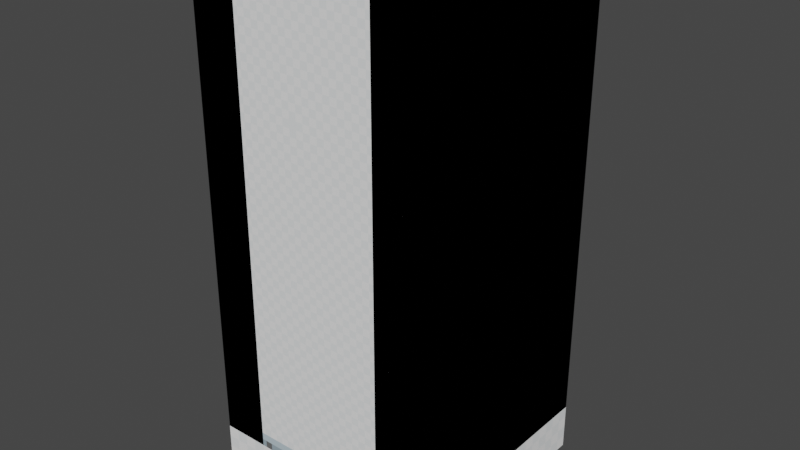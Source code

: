# Source: geometry.blend  (saved by Blender 2.80.74; exported with 4.5.12 LTS)
import bpy
from mathutils import Matrix  # noqa: F401  (used for matrix-valued properties, if any)

bpy.ops.wm.read_factory_settings(use_empty=True)
scene = bpy.context.scene
scene.name = 'Scene'

# ---- collections
col_collection = bpy.data.collections.new('Collection'); scene.collection.children.link(col_collection)

# ---- images (referenced by path relative to the original .blend; pixels are not part of the script)
import os
ASSET_DIR = os.environ.get("B2B_ASSET_DIR", "")  # directory of the original .blend (textures are referenced by path, not embedded)
HERE = os.path.dirname(os.path.abspath(__file__))  # packed textures are extracted next to this script under _unpacked/

def load_image(name, relpath, width, height, colorspace="sRGB"):
    """Load a texture the original file referenced (path relative to the .blend, or extracted next to this script)."""
    p = next((c for c in (os.path.join(HERE, relpath), os.path.join(ASSET_DIR, relpath)) if relpath and os.path.exists(c)), "")
    if p:
        img = bpy.data.images.load(p, check_existing=True)
        img.name = name
    else:  # same state as the original file: an image datablock whose file is absent (Cycles renders it pink)
        img = bpy.data.images.new(name, width, height)
        img.source = "FILE"
        img.filepath = "//" + (relpath or name)
    img.colorspace_settings.name = colorspace
    return img
img_floor_tile_png = load_image('floor tile.png', '_unpacked/floor_tile.0146a87b.png', 32, 32, 'sRGB')
img_wall_tile_png_001 = load_image('wall tile.png.001', '_unpacked/wall_tile.5a6a049c.png', 32, 64, 'sRGB')
img_post_png_001 = load_image('post.png.001', '_unpacked/post.940fa452.png', 10, 64, 'sRGB')

# ---- materials (node trees are filled in below, after node groups)
mat_floor = bpy.data.materials.new('Floor')
mat_floor.alpha_threshold = 0.0
mat_floor.use_transparent_shadow = False
mat_floor.line_color = (0.0, 0.0, 0.0, 1.0)
mat_wall = bpy.data.materials.new('Wall')
mat_wall.use_backface_culling = True
mat_wall.use_transparent_shadow = False
mat_post = bpy.data.materials.new('Post')
mat_post.use_transparent_shadow = False

# ---- material node trees
mat_floor.use_nodes = True; mat_floor.node_tree.nodes.clear()
_N = mat_floor.node_tree.nodes; _L = mat_floor.node_tree.links
n0 = _N.new('ShaderNodeOutputMaterial'); n0.name = 'Material Output'; n0.location = (300, 300)
n1 = _N.new('ShaderNodeBsdfPrincipled'); n1.name = 'Principled BSDF'; n1.location = (10, 300)
n1.distribution = 'GGX'
n1.subsurface_method = 'BURLEY'
n1.inputs[2].default_value = 0.4
n1.inputs[3].default_value = 1.45
n1.inputs[27].default_value = (0.0, 0.0, 0.0, 1.0)
n1.inputs[28].default_value = 1.0
n2 = _N.new('ShaderNodeTexImage'); n2.name = 'Image Texture'; n2.location = (-280, 280)
n2.image = img_floor_tile_png
n2.interpolation = 'Closest'
_L.new(n1.outputs[0], n0.inputs[0])
_L.new(n2.outputs[0], n1.inputs[0])
n0.is_active_output = True
mat_wall.use_nodes = True; mat_wall.node_tree.nodes.clear()
_N = mat_wall.node_tree.nodes; _L = mat_wall.node_tree.links
n0 = _N.new('ShaderNodeOutputMaterial'); n0.name = 'Material Output'; n0.location = (300, 300)
n1 = _N.new('ShaderNodeBsdfPrincipled'); n1.name = 'Principled BSDF'; n1.location = (10, 300)
n1.distribution = 'GGX'
n1.subsurface_method = 'BURLEY'
n1.inputs[3].default_value = 1.45
n1.inputs[27].default_value = (0.0, 0.0, 0.0, 1.0)
n1.inputs[28].default_value = 1.0
n2 = _N.new('ShaderNodeTexImage'); n2.name = 'Image Texture'; n2.location = (-280, 280)
n2.image = img_wall_tile_png_001
n2.interpolation = 'Closest'
_L.new(n1.outputs[0], n0.inputs[0])
_L.new(n2.outputs[0], n1.inputs[0])
n0.is_active_output = True
mat_post.use_nodes = True; mat_post.node_tree.nodes.clear()
_N = mat_post.node_tree.nodes; _L = mat_post.node_tree.links
n0 = _N.new('ShaderNodeOutputMaterial'); n0.name = 'Material Output'; n0.location = (300, 300)
n1 = _N.new('ShaderNodeBsdfPrincipled'); n1.name = 'Principled BSDF'; n1.location = (10, 300)
n1.distribution = 'GGX'
n1.subsurface_method = 'BURLEY'
n1.inputs[3].default_value = 1.45
n1.inputs[27].default_value = (0.0, 0.0, 0.0, 1.0)
n1.inputs[28].default_value = 1.0
n2 = _N.new('ShaderNodeTexImage'); n2.name = 'Image Texture'; n2.location = (-280, 280)
n2.image = img_post_png_001
n2.interpolation = 'Closest'
_L.new(n1.outputs[0], n0.inputs[0])
_L.new(n2.outputs[0], n1.inputs[0])
n0.is_active_output = True

# ---- world
world_world = bpy.data.worlds.new('World'); scene.world = world_world
world_world.use_nodes = True; world_world.node_tree.nodes.clear()
_N = world_world.node_tree.nodes; _L = world_world.node_tree.links
n0 = _N.new('ShaderNodeOutputWorld'); n0.name = 'World Output'; n0.location = (300, 300)
n1 = _N.new('ShaderNodeBackground'); n1.name = 'Background'; n1.location = (10, 300)
n1.inputs[0].default_value = (0.05088, 0.05088, 0.05088, 1.0)
_L.new(n1.outputs[0], n0.inputs[0])
n0.is_active_output = True
world_world.color = (0.05088, 0.05088, 0.05088)
world_world.use_sun_shadow = False
world_world.sun_shadow_jitter_overblur = 0.0

# ---- meshes
me_cube = bpy.data.meshes.new('Cube')
me_cube.from_pydata([(1.0, 1.0, 0.2), (1.0, 1.0, -0.2), (1.0, -1.0, 0.2), (1.0, -1.0, -0.2), (-1.0, 1.0, 0.2), (-1.0, 1.0, -0.2), (-1.0, -1.0, 0.2), (-1.0, -1.0, -0.2)], [], [(0, 4, 6, 2), (3, 2, 6, 7), (7, 6, 4, 5), (5, 1, 3, 7), (1, 0, 2, 3), (5, 4, 0, 1)])
_uv = me_cube.uv_layers.new(name='UVMap')
_uv.uv.foreach_set('vector', [0.0, 0.0, 1.0, 0.0, 1.0, 1.0, 0.0, 1.0, 0.125, 0.1875, 0.25, 0.1875, 0.25, 0.8125, 0.125, 0.8125, 0.125, 0.1875, 0.25, 0.1875, 0.25, 0.8125, 0.125, 0.8125, 0.0, 0.0, 1.0, 0.0, 1.0, 1.0, 0.0, 1.0, 0.125, 0.1875, 0.25, 0.1875, 0.25, 0.8125, 0.125, 0.8125, 0.2812, 0.8125, 0.1562, 0.8125, 0.1562, 0.1875, 0.2812, 0.1875])
me_cube.materials.append(mat_floor)
me_cube.use_remesh_preserve_volume = False
me_cube.use_remesh_preserve_attributes = False
me_cube.use_mirror_vertex_groups = False
me_cube.update()
me_cube_003 = bpy.data.meshes.new('Cube.003')
me_cube_003.from_pydata([(0.6, -1.0, 0.2), (0.6, -1.0, 4.2), (0.6, 1.0, 0.2), (0.6, 1.0, 4.2), (1.0, -1.0, 0.2), (1.0, -1.0, 4.2), (1.0, 1.0, 0.2), (1.0, 1.0, 4.2)], [], [(0, 1, 3, 2), (6, 7, 5, 4), (2, 6, 4, 0), (7, 3, 1, 5)])
_uv = me_cube_003.uv_layers.new(name='UVMap')
_uv.uv.foreach_set('vector', [1.0, 7.516e-05, 1.0, 1.0, 9.996e-05, 1.0, 0.0001004, 7.504e-05, 1.0, 7.504e-05, 1.0, 1.0, 2.98e-08, 1.0, 5.066e-07, 7.498e-05, 0.125, 0.5, 0.375, 0.5, 0.375, 0.75, 0.125, 0.75, 0.625, 0.5, 0.875, 0.5, 0.875, 0.75, 0.625, 0.75])
me_cube_003.materials.append(mat_wall)
me_cube_003.use_remesh_preserve_volume = False
me_cube_003.use_remesh_preserve_attributes = False
me_cube_003.use_mirror_vertex_groups = False
me_cube_003.update()
me_cube_001 = bpy.data.meshes.new('Cube.001')
me_cube_001.from_pydata([(-1.0, -1.0, 0.2), (-1.0, -1.0, 4.2), (-1.0, 1.0, 0.2), (-1.0, 1.0, 4.2), (-0.6, -1.0, 0.2), (-0.6, -1.0, 4.2), (-0.6, 1.0, 0.2), (-0.6, 1.0, 4.2), (-1.0, 0.6, 0.2), (-1.0, 0.6, 4.2), (-0.6, 0.6, 0.2), (-0.6, 0.6, 4.2), (-0.6, 1.0, 4.2), (-0.6, 1.0, 0.2), (-0.6, 0.6, 0.2), (-0.6, 0.6, 4.2), (1.0, 1.0, 4.2), (1.0, 1.0, 0.2), (1.0, 0.6, 0.2), (1.0, 0.6, 4.2)], [], [(8, 9, 3, 2), (2, 3, 7, 6), (10, 11, 5, 4), (8, 10, 4, 0), (11, 9, 1, 5), (7, 3, 9, 11), (2, 6, 10, 8), (10, 6, 13, 14), (0, 1, 9, 8), (12, 15, 19, 16), (11, 10, 14, 15), (6, 7, 12, 13), (7, 11, 15, 12), (13, 12, 16, 17), (15, 14, 18, 19), (14, 13, 17, 18)])
_uv = me_cube_001.uv_layers.new(name='UVMap')
_uv.uv.foreach_set('vector', [0.2007, 0.0, 0.2007, 1.0, -8.941e-08, 1.0, 1.192e-07, 0.0, 0.0, 1.0, 0.0, 0.0, 0.1864, 0.0, 0.1869, 1.0, 0.8125, 0.0, 0.8125, 1.0, 0.0, 1.0, 0.0, 0.0, 0.1053, 0.4813, 0.1579, 0.4813, 0.1579, 0.6562, 0.1053, 0.6562, 0.05263, 0.4813, 0.1053, 0.4813, 0.1053, 0.6562, 0.05263, 0.6562, 0.05263, 0.4375, 0.1053, 0.4375, 0.1053, 0.4813, 0.05263, 0.4813, 0.1053, 0.4375, 0.1579, 0.4375, 0.1579, 0.4813, 0.1053, 0.4813, 0.0, 0.0, 0.0, 0.0, 0.0, 0.0, 0.0, 0.0, 1.0, 0.0, 1.0, 1.0, 0.1875, 1.0, 0.1875, 0.0, 0.5263, 0.6125, 0.4737, 0.6125, 0.4737, 0.4375, 0.5263, 0.4375, 0.0, 0.0, 0.0, 0.0, 0.0, 0.0, 0.0, 0.0, 0.0, 0.0, 0.0, 0.0, 0.0, 0.0, 0.0, 0.0, 0.0, 0.0, 0.0, 0.0, 0.0, 0.0, 0.0, 0.0, 0.2196, 1.0, 0.2184, 0.0, 1.0, 0.0, 1.0, 1.0, 0.8125, 0.0, 0.8125, 1.0, 0.0, 1.0, 0.0, 2.608e-08, 0.2105, 0.6125, 0.1579, 0.6125, 0.1579, 0.4375, 0.2105, 0.4375])
me_cube_001.materials.append(mat_wall)
me_cube_001.use_remesh_preserve_volume = False
me_cube_001.use_remesh_preserve_attributes = False
me_cube_001.use_mirror_vertex_groups = False
me_cube_001.update()
me_cube_002 = bpy.data.meshes.new('Cube.002')
me_cube_002.from_pydata([(0.4, 0.4, 0.2), (0.4, 0.4, 4.2), (0.4, 1.0, 0.2), (0.4, 1.0, 4.2), (1.0, 0.4, 0.2), (1.0, 0.4, 4.2), (1.0, 1.0, 0.2), (1.0, 1.0, 4.2), (0.4, 0.7, 4.2), (0.7, 1.0, 4.2), (1.0, 0.7, 4.2), (0.7, 0.4, 4.2), (0.7, 0.7, 4.2)], [], [(0, 1, 8, 3, 2), (2, 3, 9, 7, 6), (6, 7, 10, 5, 4), (4, 5, 11, 1, 0), (2, 6, 4, 0), (7, 9, 3, 8, 12, 10), (12, 8, 1, 11, 5, 10)])
_uv = me_cube_002.uv_layers.new(name='UVMap')
_uv.uv.foreach_set('vector', [1.0, 0.0, 1.0, 1.0, 0.5, 1.0, -3.576e-07, 1.0, 4.768e-07, 0.0, 1.0, 0.0, 1.0, 1.0, 0.5, 1.0, -4.47e-08, 1.0, 0.0, -3.553e-15, 1.0, 1.49e-08, 1.0, 1.0, 0.5, 1.0, 0.0, 1.0, 0.0, 0.0, 1.0, 0.0, 1.0, 1.0, 0.5, 1.0, -5.364e-07, 1.0, 4.768e-07, 0.0, 0.8, 0.0375, 1.0, 0.0375, 1.0, 0.075, 0.8, 0.075, 0.0, 0.0, 0.5, 0.0, 1.0, 0.0, 1.0, 0.08835, 0.5, 0.08835, 3.353e-08, 0.08835, 0.5, 0.08096, 1.676e-08, 0.08096, 5.96e-08, 0.0, 0.5, 0.0, 1.0, 0.0, 1.0, 0.08096])
me_cube_002.materials.append(mat_post)
me_cube_002.materials.append(mat_floor)
me_cube_002.use_remesh_preserve_volume = False
me_cube_002.use_remesh_preserve_attributes = False
me_cube_002.use_mirror_vertex_groups = False
me_cube_002.update()
me_cube_005 = bpy.data.meshes.new('Cube.005')
me_cube_005.from_pydata([(0.6, -1.0, 0.2), (0.6, -1.0, 4.2), (0.6, 1.0, 0.2), (0.6, 1.0, 4.2), (1.0, -1.0, 0.2), (1.0, -1.0, 4.2), (1.0, 1.0, 0.2), (1.0, 1.0, 4.2), (0.6, 0.6, 0.2), (0.6, 0.6, 4.2), (1.0, 0.6, 0.2), (1.0, 0.6, 4.2), (-1.0, 0.6, 4.2), (-1.0, 1.0, 4.2), (-1.0, 1.0, 0.2), (-1.0, 0.6, 0.2), (-0.6, 0.6, 4.2), (-0.6, 0.6, 0.2), (-0.6, 1.0, 4.2), (-0.6, 1.0, 0.2), (-1.0, -1.0, 4.2), (-1.0, -1.0, 0.2), (-0.6, -1.0, 4.2), (-0.6, -1.0, 0.2)], [], [(16, 12, 20, 22), (4, 5, 1, 0), (8, 10, 4, 0), (11, 9, 1, 5), (7, 3, 9, 11), (2, 6, 10, 8), (0, 1, 9, 8), (11, 5, 4, 10, 6, 7), (16, 18, 13, 12), (12, 13, 14, 15, 21, 20), (19, 17, 15, 14), (2, 8, 17, 19), (9, 3, 18, 16), (8, 9, 16, 17), (23, 22, 20, 21), (17, 16, 22, 23), (15, 17, 23, 21), (3, 7, 6, 2, 19, 14, 13, 18)])
_uv = me_cube_005.uv_layers.new(name='UVMap')
_uv.uv.foreach_set('vector', [0.875, 0.55, 0.875, 0.55, 0.875, 0.55, 0.875, 0.55, 0.375, 0.75, 0.625, 0.75, 0.625, 1.0, 0.375, 1.0, 0.125, 0.55, 0.375, 0.55, 0.375, 0.75, 0.125, 0.75, 0.625, 0.55, 0.875, 0.55, 0.875, 0.75, 0.625, 0.75, 0.625, 0.5, 0.875, 0.5, 0.875, 0.55, 0.625, 0.55, 0.125, 0.5, 0.375, 0.5, 0.375, 0.55, 0.125, 0.55, 8.923e-05, 0.9999, 8.959e-05, 8.935e-05, 0.7999, 8.947e-05, 0.7999, 0.9999, 0.7825, 1.0, 0.0, 1.0, 0.0, 0.0, 0.7825, 0.0, 1.0, 0.0, 1.0, 1.0, 0.875, 0.55, 0.875, 0.5, 0.875, 0.5, 0.875, 0.55, 0.72, 1.0, 1.0, 1.0, 1.0, 0.0, 0.72, 0.0, -2.98e-08, 0.0, -2.98e-08, 1.0, 0.125, 0.5, 0.125, 0.55, 0.125, 0.55, 0.125, 0.5, 0.125, 0.5, 0.125, 0.55, 0.125, 0.55, 0.125, 0.5, 0.875, 0.55, 0.875, 0.5, 0.875, 0.5, 0.875, 0.55, 0.2023, 1.0, 0.2023, 0.0001549, 0.8022, 0.0001549, 0.8022, 1.0, 0.375, 0.2, 0.625, 0.2, 0.625, 0.2, 0.375, 0.2, 0.7999, 8.943e-05, 0.7999, 0.9999, 8.943e-05, 0.9999, 8.955e-05, 8.947e-05, 0.125, 0.55, 0.125, 0.55, 0.125, 0.55, 0.125, 0.55, 0.8, 1.0, 1.0, 1.0, 1.0, 0.0, 0.8, 0.0, 0.2, 0.0, -5.96e-08, 0.0, -5.96e-08, 1.0, 0.2, 1.0])
me_cube_005.materials.append(mat_wall)
me_cube_005.use_remesh_preserve_volume = False
me_cube_005.use_remesh_preserve_attributes = False
me_cube_005.use_mirror_vertex_groups = False
me_cube_005.update()
me_cube_006 = bpy.data.meshes.new('Cube.006')
me_cube_006.from_pydata([(-1.0, -1.0, 0.2), (-1.0, -1.0, 4.2), (-1.0, 1.0, 0.2), (-1.0, 1.0, 4.2), (-0.6, -1.0, 0.2), (-0.6, -1.0, 4.2), (-0.6, 1.0, 0.2), (-0.6, 1.0, 4.2), (0.6, -1.0, 0.2), (0.6, -1.0, 4.2), (0.6, 1.0, 0.2), (0.6, 1.0, 4.2), (1.0, -1.0, 0.2), (1.0, -1.0, 4.2), (1.0, 1.0, 0.2), (1.0, 1.0, 4.2)], [], [(0, 1, 3, 2), (6, 7, 5, 4), (2, 6, 4, 0), (7, 3, 1, 5), (8, 9, 11, 10), (14, 15, 13, 12), (10, 14, 12, 8), (15, 11, 9, 13)])
_uv = me_cube_006.uv_layers.new(name='UVMap')
_uv.uv.foreach_set('vector', [1.0, 0.0, 1.0, 1.0, 3.871e-09, 1.0, 3.914e-09, 0.0, -3.536e-09, 1.0, 3.885e-09, 0.0, 1.0, 0.0, 1.0, 1.0, 0.125, 0.5, 0.375, 0.5, 0.375, 0.75, 0.125, 0.75, 0.56, 0.575, 0.44, 0.575, 0.44, 0.275, 0.56, 0.275, 1.0, -3.565e-09, 1.0, 1.0, 1.892e-10, 1.0, 0.0001414, 0.0001413, 0.0, 1.0, 0.0, 0.0, 1.0, 0.0, 1.0, 1.0, 0.125, 0.5, 0.375, 0.5, 0.375, 0.75, 0.125, 0.75, 0.56, 0.7, 0.44, 0.7, 0.44, 0.4, 0.56, 0.4])
me_cube_006.materials.append(mat_wall)
me_cube_006.use_remesh_preserve_volume = False
me_cube_006.use_remesh_preserve_attributes = False
me_cube_006.use_mirror_vertex_groups = False
me_cube_006.update()
me_cube_008 = bpy.data.meshes.new('Cube.008')
me_cube_008.from_pydata([(0.6, -1.0, 0.2), (0.6, -1.0, 4.2), (0.6, 1.0, 0.2), (0.6, 1.0, 4.2), (1.0, -1.0, 0.2), (1.0, -1.0, 4.2), (1.0, 1.0, 0.2), (1.0, 1.0, 4.2), (0.6, 0.6, 0.2), (0.6, 0.6, 4.2), (1.0, 0.6, 0.2), (1.0, 0.6, 4.2), (-1.0, 0.6, 4.2), (-1.0, 1.0, 4.2), (-1.0, 1.0, 0.2), (-1.0, 0.6, 0.2), (-0.6, 0.6, 4.2), (-0.6, 0.6, 0.2), (-0.6, 1.0, 4.2), (-0.6, 1.0, 0.2), (-1.0, -1.0, 4.2), (-1.0, -1.0, 0.2), (-0.6, -1.0, 4.2), (-0.6, -1.0, 0.2), (-1.0, -0.6, 4.2), (-0.6, -0.6, 4.2), (-0.6, -0.6, 0.2), (-1.0, -0.6, 0.2), (0.6, -0.6, 0.2), (1.0, -0.6, 4.2), (0.6, -0.6, 4.2), (1.0, -0.6, 0.2)], [], [(25, 24, 20, 22), (29, 5, 4, 31, 10, 6, 7, 11), (28, 31, 4, 0), (29, 30, 1, 5), (7, 3, 9, 11), (2, 6, 10, 8), (3, 7, 6, 2, 19, 14, 13, 18), (28, 30, 9, 8), (16, 18, 13, 12), (12, 13, 14, 15, 27, 21, 20, 24), (19, 17, 15, 14), (2, 8, 17, 19), (9, 3, 18, 16), (8, 9, 16, 17), (25, 22, 1, 30), (27, 26, 23, 21), (15, 17, 26, 27), (17, 16, 25, 26), (16, 12, 24, 25), (11, 9, 30, 29), (8, 10, 31, 28), (26, 25, 30, 28), (23, 26, 28, 0), (4, 5, 1, 22, 20, 21, 23, 0)])
_uv = me_cube_008.uv_layers.new(name='UVMap')
_uv.uv.foreach_set('vector', [0.875, 0.55, 0.875, 0.55, 0.875, 0.55, 0.875, 0.55, 0.7999, 9.998e-05, 0.9999, 9.998e-05, 0.9999, 0.9999, 0.7999, 0.9999, 0.2001, 0.9999, 9.998e-05, 0.9999, 0.0001006, 9.998e-05, 0.2001, 9.998e-05, 0.125, 0.7, 0.375, 0.7, 0.375, 0.75, 0.125, 0.75, 0.625, 0.7, 0.875, 0.7, 0.875, 0.75, 0.625, 0.75, 0.625, 0.5, 0.875, 0.5, 0.875, 0.55, 0.625, 0.55, 0.125, 0.5, 0.375, 0.5, 0.375, 0.55, 0.125, 0.55, 0.7999, 0.0001001, 0.9999, 0.0001001, 0.9999, 0.9999, 0.7999, 0.9999, 0.2001, 0.9999, 9.998e-05, 0.9999, 0.0001008, 9.998e-05, 0.2001, 0.0001001, 0.06202, 0.8967, 0.06202, 0.1033, 0.538, 0.1033, 0.538, 0.8967, 0.875, 0.55, 0.875, 0.5, 0.875, 0.5, 0.875, 0.55, 0.7999, 0.0001001, 0.9999, 0.0001001, 0.9999, 0.9999, 0.7999, 0.9999, 0.2001, 0.9999, 9.998e-05, 0.9999, 0.0001008, 9.998e-05, 0.2001, 0.0001001, 0.125, 0.5, 0.125, 0.55, 0.125, 0.55, 0.125, 0.5, 0.125, 0.5, 0.125, 0.55, 0.125, 0.55, 0.125, 0.5, 0.875, 0.55, 0.875, 0.5, 0.875, 0.5, 0.875, 0.55, 0.05962, 0.9007, 0.05962, 0.09931, 0.5404, 0.09931, 0.5404, 0.9007, 0.875, 0.55, 0.875, 0.55, 0.875, 0.55, 0.875, 0.55, 0.125, 0.55, 0.125, 0.55, 0.125, 0.55, 0.125, 0.55, 0.125, 0.55, 0.125, 0.55, 0.125, 0.55, 0.125, 0.55, 0.0602, 0.8997, 0.0602, 0.1003, 0.5399, 0.1003, 0.5399, 0.8997, 0.875, 0.55, 0.875, 0.55, 0.875, 0.55, 0.875, 0.55, 0.625, 0.55, 0.875, 0.55, 0.875, 0.7, 0.625, 0.7, 0.125, 0.55, 0.375, 0.55, 0.375, 0.7, 0.125, 0.7, 0.0623, 0.8962, 0.0623, 0.1038, 0.5378, 0.1038, 0.5378, 0.8962, 0.125, 0.55, 0.125, 0.55, 0.125, 0.55, 0.125, 0.55, 0.9999, 9.998e-05, 0.9999, 0.9999, 0.7999, 0.9999, 0.2001, 0.9999, 9.998e-05, 0.9999, 9.998e-05, 0.0001001, 0.2001, 0.0001001, 0.7999, 0.0001])
me_cube_008.materials.append(mat_wall)
me_cube_008.use_remesh_preserve_volume = False
me_cube_008.use_remesh_preserve_attributes = False
me_cube_008.use_mirror_vertex_groups = False
me_cube_008.update()

# ---- objects
ob_floor = bpy.data.objects.new('Floor', me_cube)
ob_wall = bpy.data.objects.new('Wall', me_cube_003)
ob_corner = bpy.data.objects.new('Corner', me_cube_001)
ob_post = bpy.data.objects.new('Post', me_cube_002)
ob_curve = bpy.data.objects.new('Curve', me_cube_005)
ob_double = bpy.data.objects.new('Double', me_cube_006)
ob_box = bpy.data.objects.new('Box', me_cube_008)

# ---- transforms, parenting, visibility, modifiers, constraints
ob_floor.location = (0.0, 0.0, 0.0)
ob_floor.lock_rotations_4d = False
ob_floor.empty_display_type = 'ARROWS'
ob_floor.lineart.crease_threshold = 0.0
ob_wall.location = (0.0, 0.0, 0.0)
ob_wall.lineart.crease_threshold = 0.0
ob_corner.location = (0.0, 0.0, 0.0)
ob_corner.lineart.crease_threshold = 0.0
ob_post.location = (0.0, 0.0, 0.0)
ob_post.lineart.crease_threshold = 0.0
ob_curve.location = (0.0, 0.0, 0.0)
ob_curve.lineart.crease_threshold = 0.0
ob_double.location = (0.0, 0.0, 0.0)
ob_double.lineart.crease_threshold = 0.0
ob_box.location = (0.0, 0.0, 0.0)
ob_box.lineart.crease_threshold = 0.0

# ---- collection membership
col_collection.objects.link(ob_floor)
col_collection.objects.link(ob_wall)
col_collection.objects.link(ob_corner)
col_collection.objects.link(ob_post)
col_collection.objects.link(ob_curve)
col_collection.objects.link(ob_double)
col_collection.objects.link(ob_box)

# ---- scene / render settings (as saved in the file)
scene.frame_start = 1; scene.frame_end = 250; scene.frame_set(1)
scene.render.engine = 'BLENDER_EEVEE_NEXT'
scene.cycles.use_denoising = False
scene.cycles.samples = 128
scene.cycles.sampling_pattern = 'TABULATED_SOBOL'
scene.cycles.use_adaptive_sampling = False
scene.cycles.use_light_tree = False
scene.view_settings.view_transform = 'Filmic'
bpy.context.view_layer.update()

# ---- added for rendering (the .blend has no active camera and no usable light): camera, sun
cam_auto = bpy.data.cameras.new('AutoCamera')
cam_auto.lens = 50.0
cam_auto.sensor_width = 36.0
cam_auto.clip_end = 1000.0
ob_auto_camera = bpy.data.objects.new('AutoCamera', cam_auto)
scene.collection.objects.link(ob_auto_camera)
ob_auto_camera.location = (4.83955, -5.80746, 5.87164)
ob_auto_camera.rotation_euler = (1.09748, -7.21219e-08, 0.694738)
scene.camera = ob_auto_camera
light_auto_sun = bpy.data.lights.new('AutoSun', 'SUN')
light_auto_sun.energy = 3.0
light_auto_sun.angle = 0.0523599
ob_auto_sun = bpy.data.objects.new('AutoSun', light_auto_sun)
scene.collection.objects.link(ob_auto_sun)
ob_auto_sun.rotation_euler = (0.872665, 0.174533, 0.523599)
bpy.context.view_layer.update()
